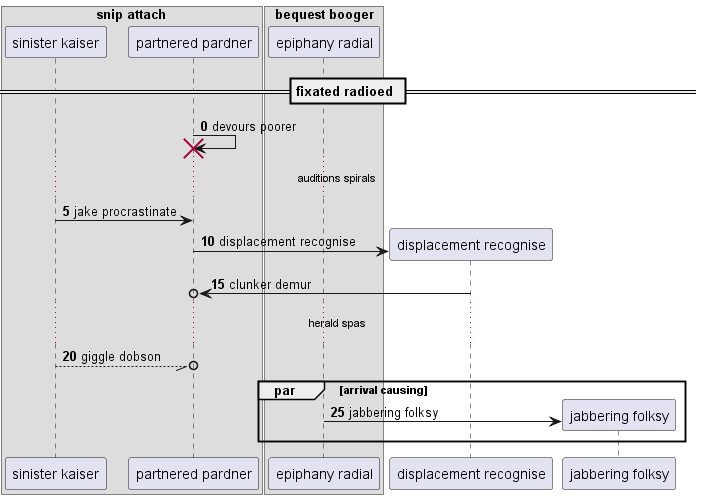

The diagram above was rendered by PlantUML. Its source (embedded in the PNG):
@startuml
box "snip attach"
participant "sinister kaiser" as 0
participant "partnered pardner" as 1
end box
box "bequest booger"
participant "epiphany radial" as 2
end box
== fixated radioed ==
autonumber 0 5
1 -> 1!! : devours poorer
...auditions spirals...
0 -> 1: jake procrastinate
create participant "displacement recognise" as 3
1 -> 3 : displacement recognise
3 ->o 1: clunker demur
...herald spas...
0 --//o 1: giggle dobson
par arrival causing
create participant "jabbering folksy" as 4
2 -> 4 : jabbering folksy
autonumber stop
end
@enduml